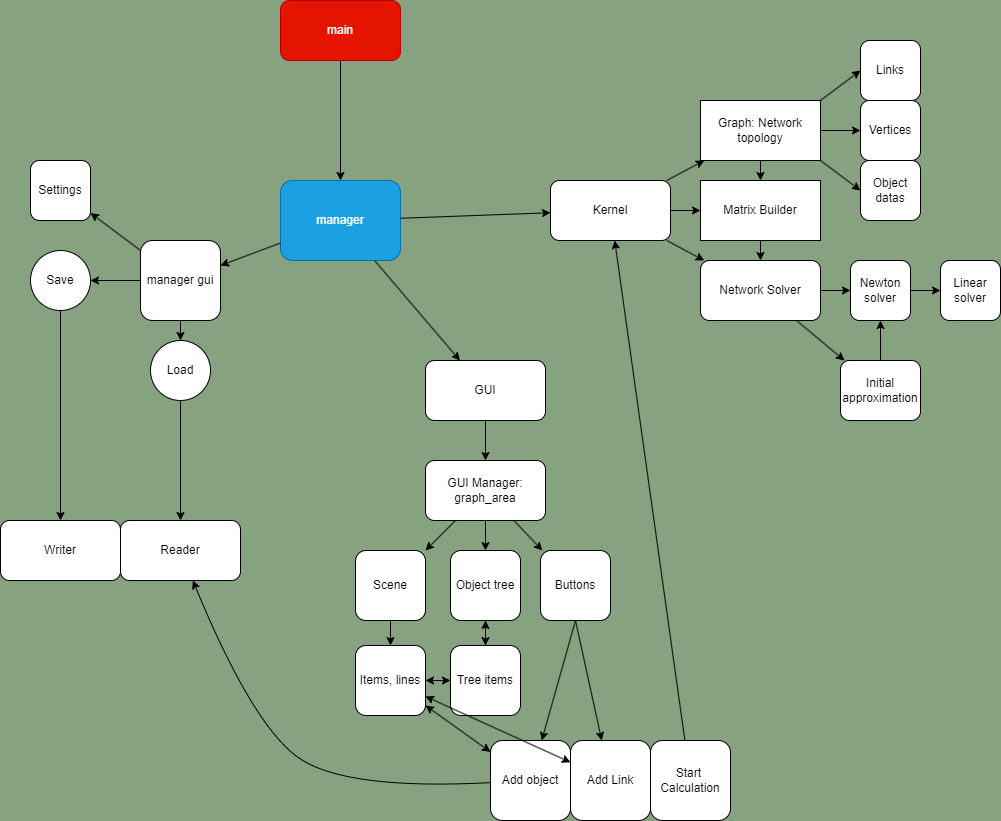

The diagram above was exported from draw.io. Its source (the exported page's mxGraphModel, read from the mxfile embedded in the PNG):
<mxGraphModel dx="681" dy="611" grid="1" gridSize="10" guides="1" tooltips="1" connect="1" arrows="1" fold="1" page="1" pageScale="1" pageWidth="850" pageHeight="1100" background="#87a281" math="0" shadow="0">
  <root>
    <mxCell id="0" />
    <mxCell id="1" parent="0" />
    <mxCell id="2" value="main&lt;br&gt;" style="rounded=1;whiteSpace=wrap;html=1;movable=0;resizable=0;rotatable=0;deletable=0;editable=0;connectable=0;fillColor=#e51400;fontColor=#ffffff;strokeColor=#B20000;" parent="1" vertex="1">
      <mxGeometry x="280" y="60" width="120" height="60" as="geometry" />
    </mxCell>
    <mxCell id="3" value="manager&lt;br&gt;" style="rounded=1;whiteSpace=wrap;html=1;fillColor=#1ba1e2;fontColor=#ffffff;strokeColor=#006EAF;movable=1;resizable=1;rotatable=1;deletable=1;editable=1;connectable=1;" parent="1" vertex="1">
      <mxGeometry x="280" y="240" width="120" height="80" as="geometry" />
    </mxCell>
    <mxCell id="4" value="" style="endArrow=classic;html=1;rounded=1;" parent="1" source="2" target="3" edge="1">
      <mxGeometry width="50" height="50" relative="1" as="geometry">
        <mxPoint x="320" y="320" as="sourcePoint" />
        <mxPoint x="370" y="270" as="targetPoint" />
      </mxGeometry>
    </mxCell>
    <mxCell id="11" value="manager gui" style="whiteSpace=wrap;html=1;aspect=fixed;rounded=1;" parent="1" vertex="1">
      <mxGeometry x="140" y="300" width="80" height="80" as="geometry" />
    </mxCell>
    <mxCell id="12" value="" style="endArrow=classic;html=1;rounded=1;" parent="1" source="3" target="11" edge="1">
      <mxGeometry width="50" height="50" relative="1" as="geometry">
        <mxPoint x="370" y="370" as="sourcePoint" />
        <mxPoint x="420" y="320" as="targetPoint" />
      </mxGeometry>
    </mxCell>
    <mxCell id="14" value="Save" style="ellipse;whiteSpace=wrap;html=1;aspect=fixed;rounded=1;" parent="1" vertex="1">
      <mxGeometry x="30" y="310" width="60" height="60" as="geometry" />
    </mxCell>
    <mxCell id="15" value="Load" style="ellipse;whiteSpace=wrap;html=1;aspect=fixed;rounded=1;" parent="1" vertex="1">
      <mxGeometry x="150" y="400" width="60" height="60" as="geometry" />
    </mxCell>
    <mxCell id="16" value="" style="endArrow=classic;html=1;rounded=1;" parent="1" source="11" target="14" edge="1">
      <mxGeometry width="50" height="50" relative="1" as="geometry">
        <mxPoint x="240" y="400" as="sourcePoint" />
        <mxPoint x="290" y="350" as="targetPoint" />
      </mxGeometry>
    </mxCell>
    <mxCell id="17" value="" style="endArrow=classic;html=1;rounded=1;" parent="1" source="11" target="15" edge="1">
      <mxGeometry width="50" height="50" relative="1" as="geometry">
        <mxPoint x="240" y="400" as="sourcePoint" />
        <mxPoint x="290" y="350" as="targetPoint" />
      </mxGeometry>
    </mxCell>
    <mxCell id="18" value="Reader" style="rounded=1;whiteSpace=wrap;html=1;" parent="1" vertex="1">
      <mxGeometry x="120" y="580" width="120" height="60" as="geometry" />
    </mxCell>
    <mxCell id="19" value="Writer" style="rounded=1;whiteSpace=wrap;html=1;" parent="1" vertex="1">
      <mxGeometry y="580" width="120" height="60" as="geometry" />
    </mxCell>
    <mxCell id="20" value="" style="endArrow=classic;html=1;rounded=1;" parent="1" source="14" target="19" edge="1">
      <mxGeometry width="50" height="50" relative="1" as="geometry">
        <mxPoint x="240" y="470" as="sourcePoint" />
        <mxPoint x="290" y="420" as="targetPoint" />
      </mxGeometry>
    </mxCell>
    <mxCell id="21" value="" style="endArrow=classic;html=1;rounded=1;" parent="1" source="15" target="18" edge="1">
      <mxGeometry width="50" height="50" relative="1" as="geometry">
        <mxPoint x="240" y="470" as="sourcePoint" />
        <mxPoint x="290" y="420" as="targetPoint" />
      </mxGeometry>
    </mxCell>
    <mxCell id="22" value="GUI" style="rounded=1;whiteSpace=wrap;html=1;" parent="1" vertex="1">
      <mxGeometry x="425" y="420" width="120" height="60" as="geometry" />
    </mxCell>
    <mxCell id="23" value="Kernel" style="rounded=1;whiteSpace=wrap;html=1;" parent="1" vertex="1">
      <mxGeometry x="550" y="240" width="120" height="60" as="geometry" />
    </mxCell>
    <mxCell id="24" value="" style="endArrow=classic;html=1;rounded=1;" parent="1" source="3" target="23" edge="1">
      <mxGeometry width="50" height="50" relative="1" as="geometry">
        <mxPoint x="280" y="440" as="sourcePoint" />
        <mxPoint x="330" y="390" as="targetPoint" />
      </mxGeometry>
    </mxCell>
    <mxCell id="25" value="" style="endArrow=classic;html=1;rounded=1;" parent="1" source="3" target="22" edge="1">
      <mxGeometry width="50" height="50" relative="1" as="geometry">
        <mxPoint x="280" y="440" as="sourcePoint" />
        <mxPoint x="330" y="390" as="targetPoint" />
      </mxGeometry>
    </mxCell>
    <mxCell id="27" value="Graph: Network topology" style="rounded=1;whiteSpace=wrap;html=1;arcSize=0;" parent="1" vertex="1">
      <mxGeometry x="700" y="160" width="120" height="60" as="geometry" />
    </mxCell>
    <mxCell id="28" value="" style="endArrow=classic;html=1;rounded=1;" parent="1" source="23" target="27" edge="1">
      <mxGeometry width="50" height="50" relative="1" as="geometry">
        <mxPoint x="550" y="380" as="sourcePoint" />
        <mxPoint x="600" y="330" as="targetPoint" />
      </mxGeometry>
    </mxCell>
    <mxCell id="29" value="Network Solver" style="rounded=1;whiteSpace=wrap;html=1;" parent="1" vertex="1">
      <mxGeometry x="700" y="320" width="120" height="60" as="geometry" />
    </mxCell>
    <mxCell id="30" value="" style="endArrow=classic;html=1;rounded=1;" parent="1" source="23" target="29" edge="1">
      <mxGeometry width="50" height="50" relative="1" as="geometry">
        <mxPoint x="550" y="380" as="sourcePoint" />
        <mxPoint x="600" y="330" as="targetPoint" />
      </mxGeometry>
    </mxCell>
    <mxCell id="31" value="GUI Manager:&lt;br&gt;graph_area&lt;br&gt;" style="rounded=1;whiteSpace=wrap;html=1;" parent="1" vertex="1">
      <mxGeometry x="425" y="520" width="120" height="60" as="geometry" />
    </mxCell>
    <mxCell id="32" value="" style="endArrow=classic;html=1;rounded=1;" parent="1" source="22" target="31" edge="1">
      <mxGeometry width="50" height="50" relative="1" as="geometry">
        <mxPoint x="430" y="490" as="sourcePoint" />
        <mxPoint x="480" y="440" as="targetPoint" />
      </mxGeometry>
    </mxCell>
    <mxCell id="33" value="Scene" style="whiteSpace=wrap;html=1;aspect=fixed;rounded=1;" parent="1" vertex="1">
      <mxGeometry x="355" y="610" width="70" height="70" as="geometry" />
    </mxCell>
    <mxCell id="34" value="Object tree" style="whiteSpace=wrap;html=1;aspect=fixed;rounded=1;" parent="1" vertex="1">
      <mxGeometry x="450" y="610" width="70" height="70" as="geometry" />
    </mxCell>
    <mxCell id="35" value="" style="endArrow=classic;html=1;rounded=1;" parent="1" source="31" target="33" edge="1">
      <mxGeometry width="50" height="50" relative="1" as="geometry">
        <mxPoint x="380" y="600" as="sourcePoint" />
        <mxPoint x="430" y="550" as="targetPoint" />
      </mxGeometry>
    </mxCell>
    <mxCell id="36" value="" style="endArrow=classic;html=1;rounded=1;" parent="1" source="31" target="34" edge="1">
      <mxGeometry width="50" height="50" relative="1" as="geometry">
        <mxPoint x="470" y="600" as="sourcePoint" />
        <mxPoint x="520" y="550" as="targetPoint" />
      </mxGeometry>
    </mxCell>
    <mxCell id="37" value="Buttons" style="whiteSpace=wrap;html=1;aspect=fixed;rounded=1;" parent="1" vertex="1">
      <mxGeometry x="540" y="610" width="70" height="70" as="geometry" />
    </mxCell>
    <mxCell id="38" value="" style="endArrow=classic;html=1;rounded=1;" parent="1" source="31" target="37" edge="1">
      <mxGeometry width="50" height="50" relative="1" as="geometry">
        <mxPoint x="480" y="600" as="sourcePoint" />
        <mxPoint x="530" y="550" as="targetPoint" />
      </mxGeometry>
    </mxCell>
    <mxCell id="39" value="Items, lines" style="whiteSpace=wrap;html=1;aspect=fixed;rounded=1;" parent="1" vertex="1">
      <mxGeometry x="355" y="705" width="70" height="70" as="geometry" />
    </mxCell>
    <mxCell id="45" value="" style="edgeStyle=none;html=1;rounded=1;" parent="1" source="40" target="34" edge="1">
      <mxGeometry relative="1" as="geometry" />
    </mxCell>
    <mxCell id="40" value="Tree items" style="whiteSpace=wrap;html=1;aspect=fixed;rounded=1;" parent="1" vertex="1">
      <mxGeometry x="450" y="705" width="70" height="70" as="geometry" />
    </mxCell>
    <mxCell id="41" value="" style="endArrow=classic;html=1;rounded=1;" parent="1" source="33" target="39" edge="1">
      <mxGeometry width="50" height="50" relative="1" as="geometry">
        <mxPoint x="490" y="690" as="sourcePoint" />
        <mxPoint x="540" y="640" as="targetPoint" />
      </mxGeometry>
    </mxCell>
    <mxCell id="42" value="" style="endArrow=classic;html=1;rounded=1;" parent="1" source="34" target="40" edge="1">
      <mxGeometry width="50" height="50" relative="1" as="geometry">
        <mxPoint x="490" y="690" as="sourcePoint" />
        <mxPoint x="540" y="640" as="targetPoint" />
      </mxGeometry>
    </mxCell>
    <mxCell id="44" value="" style="endArrow=classic;startArrow=classic;html=1;exitX=1;exitY=0.5;exitDx=0;exitDy=0;rounded=1;" parent="1" source="39" target="40" edge="1">
      <mxGeometry width="50" height="50" relative="1" as="geometry">
        <mxPoint x="490" y="690" as="sourcePoint" />
        <mxPoint x="540" y="640" as="targetPoint" />
      </mxGeometry>
    </mxCell>
    <mxCell id="46" value="Add object" style="whiteSpace=wrap;html=1;aspect=fixed;rounded=1;" parent="1" vertex="1">
      <mxGeometry x="490" y="800" width="80" height="80" as="geometry" />
    </mxCell>
    <mxCell id="47" value="Add Link" style="whiteSpace=wrap;html=1;aspect=fixed;rounded=1;" parent="1" vertex="1">
      <mxGeometry x="570" y="800" width="80" height="80" as="geometry" />
    </mxCell>
    <mxCell id="48" value="" style="endArrow=classic;html=1;rounded=1;" parent="1" target="46" edge="1">
      <mxGeometry width="50" height="50" relative="1" as="geometry">
        <mxPoint x="575" y="680" as="sourcePoint" />
        <mxPoint x="510" y="630" as="targetPoint" />
      </mxGeometry>
    </mxCell>
    <mxCell id="49" value="" style="endArrow=classic;html=1;exitX=0.5;exitY=1;exitDx=0;exitDy=0;rounded=1;" parent="1" source="37" target="47" edge="1">
      <mxGeometry width="50" height="50" relative="1" as="geometry">
        <mxPoint x="460" y="680" as="sourcePoint" />
        <mxPoint x="510" y="630" as="targetPoint" />
      </mxGeometry>
    </mxCell>
    <mxCell id="51" value="" style="curved=1;endArrow=classic;html=1;rounded=1;" parent="1" source="46" target="18" edge="1">
      <mxGeometry width="50" height="50" relative="1" as="geometry">
        <mxPoint x="330" y="810" as="sourcePoint" />
        <mxPoint x="380" y="760" as="targetPoint" />
        <Array as="points">
          <mxPoint x="340" y="850" />
          <mxPoint x="250" y="780" />
        </Array>
      </mxGeometry>
    </mxCell>
    <mxCell id="52" value="" style="endArrow=classic;startArrow=classic;html=1;rounded=1;" parent="1" source="46" target="39" edge="1">
      <mxGeometry width="50" height="50" relative="1" as="geometry">
        <mxPoint x="410" y="700" as="sourcePoint" />
        <mxPoint x="460" y="650" as="targetPoint" />
      </mxGeometry>
    </mxCell>
    <mxCell id="53" value="" style="endArrow=classic;startArrow=classic;html=1;rounded=1;" parent="1" source="47" target="39" edge="1">
      <mxGeometry width="50" height="50" relative="1" as="geometry">
        <mxPoint x="410" y="700" as="sourcePoint" />
        <mxPoint x="460" y="650" as="targetPoint" />
      </mxGeometry>
    </mxCell>
    <mxCell id="54" value="Start&amp;nbsp;&lt;br&gt;Calculation" style="whiteSpace=wrap;html=1;aspect=fixed;rounded=1;" parent="1" vertex="1">
      <mxGeometry x="650" y="800" width="80" height="80" as="geometry" />
    </mxCell>
    <mxCell id="55" value="" style="endArrow=classic;html=1;rounded=1;" parent="1" source="54" target="23" edge="1">
      <mxGeometry width="50" height="50" relative="1" as="geometry">
        <mxPoint x="540" y="630" as="sourcePoint" />
        <mxPoint x="590" y="580" as="targetPoint" />
      </mxGeometry>
    </mxCell>
    <mxCell id="56" value="Links" style="rounded=1;whiteSpace=wrap;html=1;" parent="1" vertex="1">
      <mxGeometry x="860" y="100" width="60" height="60" as="geometry" />
    </mxCell>
    <mxCell id="57" value="Vertices" style="rounded=1;whiteSpace=wrap;html=1;" parent="1" vertex="1">
      <mxGeometry x="860" y="160" width="60" height="60" as="geometry" />
    </mxCell>
    <mxCell id="58" value="Object datas" style="rounded=1;whiteSpace=wrap;html=1;" parent="1" vertex="1">
      <mxGeometry x="860" y="220" width="60" height="60" as="geometry" />
    </mxCell>
    <mxCell id="63" value="" style="endArrow=classic;html=1;entryX=0;entryY=0.5;entryDx=0;entryDy=0;exitX=1;exitY=0;exitDx=0;exitDy=0;" parent="1" source="27" target="56" edge="1">
      <mxGeometry width="50" height="50" relative="1" as="geometry">
        <mxPoint x="800" y="190" as="sourcePoint" />
        <mxPoint x="850" y="140" as="targetPoint" />
      </mxGeometry>
    </mxCell>
    <mxCell id="64" value="" style="endArrow=classic;html=1;" parent="1" source="27" target="57" edge="1">
      <mxGeometry width="50" height="50" relative="1" as="geometry">
        <mxPoint x="710" y="280" as="sourcePoint" />
        <mxPoint x="760" y="230" as="targetPoint" />
      </mxGeometry>
    </mxCell>
    <mxCell id="65" value="" style="endArrow=classic;html=1;exitX=1;exitY=1;exitDx=0;exitDy=0;entryX=0;entryY=0.5;entryDx=0;entryDy=0;" parent="1" source="27" target="58" edge="1">
      <mxGeometry width="50" height="50" relative="1" as="geometry">
        <mxPoint x="710" y="280" as="sourcePoint" />
        <mxPoint x="760" y="230" as="targetPoint" />
      </mxGeometry>
    </mxCell>
    <mxCell id="66" value="Newton solver&lt;br&gt;" style="rounded=1;whiteSpace=wrap;html=1;" parent="1" vertex="1">
      <mxGeometry x="850" y="320" width="60" height="60" as="geometry" />
    </mxCell>
    <mxCell id="67" value="" style="endArrow=classic;html=1;exitX=1;exitY=0.5;exitDx=0;exitDy=0;" parent="1" source="29" target="66" edge="1">
      <mxGeometry width="50" height="50" relative="1" as="geometry">
        <mxPoint x="790" y="380" as="sourcePoint" />
        <mxPoint x="840" y="330" as="targetPoint" />
      </mxGeometry>
    </mxCell>
    <mxCell id="68" value="Linear solver" style="rounded=1;whiteSpace=wrap;html=1;" parent="1" vertex="1">
      <mxGeometry x="940" y="320" width="60" height="60" as="geometry" />
    </mxCell>
    <mxCell id="72" value="" style="endArrow=classic;html=1;" parent="1" source="66" target="68" edge="1">
      <mxGeometry width="50" height="50" relative="1" as="geometry">
        <mxPoint x="900" y="400" as="sourcePoint" />
        <mxPoint x="950" y="350" as="targetPoint" />
      </mxGeometry>
    </mxCell>
    <mxCell id="73" value="Initial approximation" style="rounded=1;whiteSpace=wrap;html=1;" parent="1" vertex="1">
      <mxGeometry x="840" y="420" width="80" height="60" as="geometry" />
    </mxCell>
    <mxCell id="74" value="" style="endArrow=classic;html=1;" parent="1" source="29" target="73" edge="1">
      <mxGeometry width="50" height="50" relative="1" as="geometry">
        <mxPoint x="900" y="390" as="sourcePoint" />
        <mxPoint x="950" y="340" as="targetPoint" />
      </mxGeometry>
    </mxCell>
    <mxCell id="75" value="" style="endArrow=classic;html=1;" parent="1" source="73" target="66" edge="1">
      <mxGeometry width="50" height="50" relative="1" as="geometry">
        <mxPoint x="900" y="390" as="sourcePoint" />
        <mxPoint x="950" y="340" as="targetPoint" />
      </mxGeometry>
    </mxCell>
    <mxCell id="77" value="Matrix Builder" style="rounded=0;whiteSpace=wrap;html=1;" parent="1" vertex="1">
      <mxGeometry x="700" y="240" width="120" height="60" as="geometry" />
    </mxCell>
    <mxCell id="78" value="" style="endArrow=classic;html=1;entryX=0;entryY=0.5;entryDx=0;entryDy=0;" parent="1" source="23" target="77" edge="1">
      <mxGeometry width="50" height="50" relative="1" as="geometry">
        <mxPoint x="860" y="380" as="sourcePoint" />
        <mxPoint x="910" y="330" as="targetPoint" />
      </mxGeometry>
    </mxCell>
    <mxCell id="79" value="" style="endArrow=classic;html=1;" parent="1" source="27" target="77" edge="1">
      <mxGeometry width="50" height="50" relative="1" as="geometry">
        <mxPoint x="860" y="380" as="sourcePoint" />
        <mxPoint x="910" y="330" as="targetPoint" />
      </mxGeometry>
    </mxCell>
    <mxCell id="80" value="" style="endArrow=classic;html=1;" parent="1" source="77" target="29" edge="1">
      <mxGeometry width="50" height="50" relative="1" as="geometry">
        <mxPoint x="860" y="380" as="sourcePoint" />
        <mxPoint x="910" y="330" as="targetPoint" />
      </mxGeometry>
    </mxCell>
    <mxCell id="81" value="Settings" style="rounded=1;whiteSpace=wrap;html=1;" vertex="1" parent="1">
      <mxGeometry x="30" y="220" width="60" height="60" as="geometry" />
    </mxCell>
    <mxCell id="82" value="" style="endArrow=classic;html=1;" edge="1" parent="1" source="11" target="81">
      <mxGeometry width="50" height="50" relative="1" as="geometry">
        <mxPoint x="280" y="370" as="sourcePoint" />
        <mxPoint x="330" y="320" as="targetPoint" />
      </mxGeometry>
    </mxCell>
  </root>
</mxGraphModel>